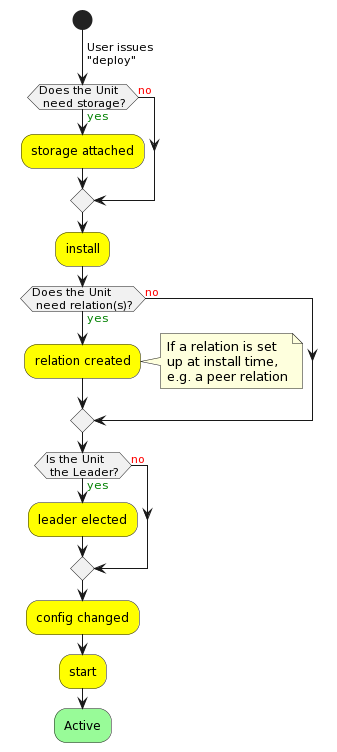

The diagram above was rendered by PlantUML. Its source (embedded in the PNG):
@startuml
start

-> User issues
"deploy";

if (Does the Unit\n need storage?) then (<color:green>yes)
  #yellow:storage attached;
else (<color:red>no)

endif

#yellow:install;

if (Does the Unit\n need relation(s)?) then (<color:green>yes)
  #yellow:relation created;
  note right
    If a relation is set
    up at install time,
    e.g. a peer relation
  end note
else (<color:red>no)

endif

if (Is the Unit\n the Leader?) then (<color:green>yes)
  #yellow:leader elected;
else (<color:red>no)

endif

#yellow:config changed;
#yellow:start;
#palegreen:Active;
@enduml